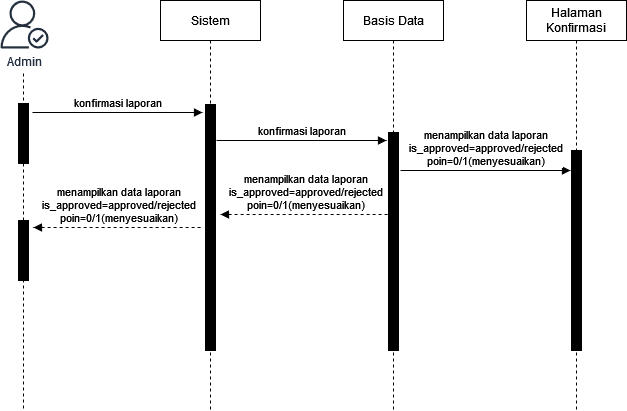

The diagram above was exported from draw.io. Its source (the exported page's mxGraphModel, read from the mxfile embedded in the PNG):
<mxGraphModel dx="1050" dy="558" grid="1" gridSize="10" guides="1" tooltips="1" connect="1" arrows="1" fold="1" page="1" pageScale="1" pageWidth="850" pageHeight="1100" math="0" shadow="0">
  <root>
    <mxCell id="EQFhdUsggCmOGn22GO4J-0" />
    <mxCell id="EQFhdUsggCmOGn22GO4J-1" parent="EQFhdUsggCmOGn22GO4J-0" />
    <mxCell id="EQFhdUsggCmOGn22GO4J-4" value="Sistem" style="shape=umlLifeline;perimeter=lifelinePerimeter;whiteSpace=wrap;html=1;container=0;dropTarget=0;collapsible=0;recursiveResize=0;outlineConnect=0;portConstraint=eastwest;newEdgeStyle={&quot;edgeStyle&quot;:&quot;elbowEdgeStyle&quot;,&quot;elbow&quot;:&quot;vertical&quot;,&quot;curved&quot;:0,&quot;rounded&quot;:0};" vertex="1" parent="EQFhdUsggCmOGn22GO4J-1">
      <mxGeometry x="300" y="70" width="100" height="410" as="geometry" />
    </mxCell>
    <mxCell id="EQFhdUsggCmOGn22GO4J-5" value="" style="html=1;points=[];perimeter=orthogonalPerimeter;outlineConnect=0;targetShapes=umlLifeline;portConstraint=eastwest;newEdgeStyle={&quot;edgeStyle&quot;:&quot;elbowEdgeStyle&quot;,&quot;elbow&quot;:&quot;vertical&quot;,&quot;curved&quot;:0,&quot;rounded&quot;:0};fillColor=#000000;" vertex="1" parent="EQFhdUsggCmOGn22GO4J-4">
      <mxGeometry x="45" y="104" width="10" height="246" as="geometry" />
    </mxCell>
    <mxCell id="EQFhdUsggCmOGn22GO4J-6" value="konfirmasi laporan" style="html=1;verticalAlign=bottom;endArrow=block;edgeStyle=elbowEdgeStyle;elbow=horizontal;curved=0;rounded=0;" edge="1" parent="EQFhdUsggCmOGn22GO4J-1">
      <mxGeometry relative="1" as="geometry">
        <mxPoint x="172" y="182" as="sourcePoint" />
        <Array as="points">
          <mxPoint x="257" y="182" />
        </Array>
        <mxPoint x="342" y="182" as="targetPoint" />
      </mxGeometry>
    </mxCell>
    <mxCell id="EQFhdUsggCmOGn22GO4J-8" value="Basis Data" style="shape=umlLifeline;perimeter=lifelinePerimeter;whiteSpace=wrap;html=1;container=0;dropTarget=0;collapsible=0;recursiveResize=0;outlineConnect=0;portConstraint=eastwest;newEdgeStyle={&quot;edgeStyle&quot;:&quot;elbowEdgeStyle&quot;,&quot;elbow&quot;:&quot;vertical&quot;,&quot;curved&quot;:0,&quot;rounded&quot;:0};" vertex="1" parent="EQFhdUsggCmOGn22GO4J-1">
      <mxGeometry x="483" y="70" width="100" height="410" as="geometry" />
    </mxCell>
    <mxCell id="EQFhdUsggCmOGn22GO4J-9" value="" style="html=1;points=[];perimeter=orthogonalPerimeter;outlineConnect=0;targetShapes=umlLifeline;portConstraint=eastwest;newEdgeStyle={&quot;edgeStyle&quot;:&quot;elbowEdgeStyle&quot;,&quot;elbow&quot;:&quot;vertical&quot;,&quot;curved&quot;:0,&quot;rounded&quot;:0};fillColor=#000000;" vertex="1" parent="EQFhdUsggCmOGn22GO4J-8">
      <mxGeometry x="45" y="132" width="10" height="218" as="geometry" />
    </mxCell>
    <mxCell id="EQFhdUsggCmOGn22GO4J-11" value="konfirmasi laporan" style="html=1;verticalAlign=bottom;endArrow=block;edgeStyle=elbowEdgeStyle;elbow=horizontal;curved=0;rounded=0;" edge="1" parent="EQFhdUsggCmOGn22GO4J-1">
      <mxGeometry relative="1" as="geometry">
        <mxPoint x="356" y="210" as="sourcePoint" />
        <Array as="points">
          <mxPoint x="441" y="210" />
        </Array>
        <mxPoint x="526" y="210" as="targetPoint" />
      </mxGeometry>
    </mxCell>
    <mxCell id="EQFhdUsggCmOGn22GO4J-12" value="" style="rounded=0;orthogonalLoop=1;jettySize=auto;html=1;endArrow=none;endFill=0;dashed=1;" edge="1" parent="EQFhdUsggCmOGn22GO4J-1" target="EQFhdUsggCmOGn22GO4J-13">
      <mxGeometry relative="1" as="geometry">
        <mxPoint x="163" y="413" as="targetPoint" />
        <mxPoint x="163" y="143" as="sourcePoint" />
      </mxGeometry>
    </mxCell>
    <mxCell id="EQFhdUsggCmOGn22GO4J-13" value="" style="html=1;points=[[0,0,0,0,5],[0,1,0,0,-5],[1,0,0,0,5],[1,1,0,0,-5]];perimeter=orthogonalPerimeter;outlineConnect=0;targetShapes=umlLifeline;portConstraint=eastwest;newEdgeStyle={&quot;curved&quot;:0,&quot;rounded&quot;:0};fillColor=#000000;" vertex="1" parent="EQFhdUsggCmOGn22GO4J-1">
      <mxGeometry x="158" y="173" width="10" height="60" as="geometry" />
    </mxCell>
    <mxCell id="EQFhdUsggCmOGn22GO4J-14" value="" style="rounded=0;orthogonalLoop=1;jettySize=auto;html=1;endArrow=none;endFill=0;dashed=1;" edge="1" parent="EQFhdUsggCmOGn22GO4J-1" source="EQFhdUsggCmOGn22GO4J-13" target="EQFhdUsggCmOGn22GO4J-15">
      <mxGeometry relative="1" as="geometry">
        <mxPoint x="163" y="413" as="targetPoint" />
        <mxPoint x="163" y="233" as="sourcePoint" />
      </mxGeometry>
    </mxCell>
    <mxCell id="EQFhdUsggCmOGn22GO4J-15" value="" style="html=1;points=[[0,0,0,0,5],[0,1,0,0,-5],[1,0,0,0,5],[1,1,0,0,-5]];perimeter=orthogonalPerimeter;outlineConnect=0;targetShapes=umlLifeline;portConstraint=eastwest;newEdgeStyle={&quot;curved&quot;:0,&quot;rounded&quot;:0};fillColor=#000000;" vertex="1" parent="EQFhdUsggCmOGn22GO4J-1">
      <mxGeometry x="158" y="290" width="10" height="60" as="geometry" />
    </mxCell>
    <mxCell id="EQFhdUsggCmOGn22GO4J-16" value="" style="rounded=0;orthogonalLoop=1;jettySize=auto;html=1;endArrow=none;endFill=0;dashed=1;" edge="1" parent="EQFhdUsggCmOGn22GO4J-1">
      <mxGeometry relative="1" as="geometry">
        <mxPoint x="163" y="479" as="targetPoint" />
        <mxPoint x="163" y="349" as="sourcePoint" />
      </mxGeometry>
    </mxCell>
    <mxCell id="EQFhdUsggCmOGn22GO4J-18" value="&lt;div&gt;menampilkan data laporan&lt;/div&gt;&lt;div&gt;is_approved=approved/rejected&lt;/div&gt;poin=0/1(menyesuaikan)" style="html=1;verticalAlign=bottom;endArrow=none;edgeStyle=elbowEdgeStyle;elbow=vertical;curved=0;rounded=0;dashed=1;endFill=0;startArrow=block;startFill=1;" edge="1" parent="EQFhdUsggCmOGn22GO4J-1">
      <mxGeometry relative="1" as="geometry">
        <mxPoint x="360" y="284" as="sourcePoint" />
        <Array as="points">
          <mxPoint x="445" y="284" />
        </Array>
        <mxPoint x="530" y="284" as="targetPoint" />
      </mxGeometry>
    </mxCell>
    <mxCell id="EQFhdUsggCmOGn22GO4J-19" value="&lt;div&gt;menampilkan data laporan&lt;/div&gt;&lt;div&gt;is_approved=approved/rejected&lt;/div&gt;poin=0/1(menyesuaikan)" style="html=1;verticalAlign=bottom;endArrow=none;edgeStyle=elbowEdgeStyle;elbow=horizontal;curved=0;rounded=0;dashed=1;endFill=0;startArrow=block;startFill=1;" edge="1" parent="EQFhdUsggCmOGn22GO4J-1">
      <mxGeometry relative="1" as="geometry">
        <mxPoint x="173" y="297" as="sourcePoint" />
        <Array as="points">
          <mxPoint x="258" y="297" />
        </Array>
        <mxPoint x="343" y="297" as="targetPoint" />
      </mxGeometry>
    </mxCell>
    <mxCell id="EQFhdUsggCmOGn22GO4J-24" value="Admin" style="sketch=0;outlineConnect=0;fontColor=#232F3E;gradientColor=none;fillColor=#232F3D;strokeColor=none;dashed=0;verticalLabelPosition=bottom;verticalAlign=top;align=center;html=1;fontSize=12;fontStyle=0;aspect=fixed;pointerEvents=1;shape=mxgraph.aws4.authenticated_user;" vertex="1" parent="EQFhdUsggCmOGn22GO4J-1">
      <mxGeometry x="140" y="70" width="48" height="48" as="geometry" />
    </mxCell>
    <mxCell id="EQFhdUsggCmOGn22GO4J-25" value="Halaman Konfirmasi" style="shape=umlLifeline;perimeter=lifelinePerimeter;whiteSpace=wrap;container=0;dropTarget=0;collapsible=0;recursiveResize=0;outlineConnect=0;portConstraint=eastwest;newEdgeStyle={&quot;edgeStyle&quot;:&quot;elbowEdgeStyle&quot;,&quot;elbow&quot;:&quot;vertical&quot;,&quot;curved&quot;:0,&quot;rounded&quot;:0};spacing=2;spacingTop=0;fontSize=12;" vertex="1" parent="EQFhdUsggCmOGn22GO4J-1">
      <mxGeometry x="666" y="70" width="100" height="410" as="geometry" />
    </mxCell>
    <mxCell id="EQFhdUsggCmOGn22GO4J-26" value="" style="points=[];perimeter=orthogonalPerimeter;outlineConnect=0;targetShapes=umlLifeline;portConstraint=eastwest;newEdgeStyle={&quot;edgeStyle&quot;:&quot;elbowEdgeStyle&quot;,&quot;elbow&quot;:&quot;vertical&quot;,&quot;curved&quot;:0,&quot;rounded&quot;:0};fillColor=#000000;spacing=2;spacingTop=0;fontSize=12;" vertex="1" parent="EQFhdUsggCmOGn22GO4J-25">
      <mxGeometry x="45" y="150" width="10" height="200" as="geometry" />
    </mxCell>
    <mxCell id="EQFhdUsggCmOGn22GO4J-27" value="&lt;div&gt;menampilkan data laporan&lt;/div&gt;&lt;div&gt;is_approved=approved/rejected&lt;/div&gt;poin=0/1(menyesuaikan)" style="html=1;verticalAlign=bottom;endArrow=block;edgeStyle=elbowEdgeStyle;elbow=horizontal;curved=0;rounded=0;" edge="1" parent="EQFhdUsggCmOGn22GO4J-1">
      <mxGeometry relative="1" as="geometry">
        <mxPoint x="540" y="240" as="sourcePoint" />
        <Array as="points">
          <mxPoint x="625" y="240" />
        </Array>
        <mxPoint x="710" y="240" as="targetPoint" />
      </mxGeometry>
    </mxCell>
  </root>
</mxGraphModel>